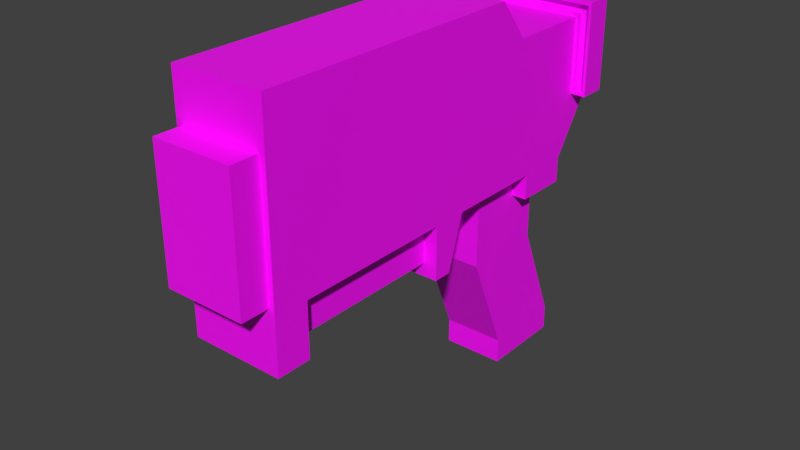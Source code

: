 # Source: spacegladgun.blend  (saved by Blender 2.80.75; exported with 4.5.12 LTS)
import bpy
from mathutils import Matrix  # noqa: F401  (used for matrix-valued properties, if any)

bpy.ops.wm.read_factory_settings(use_empty=True)
scene = bpy.context.scene
scene.name = 'Scene'

# ---- collections
col_collection_1 = bpy.data.collections.new('Collection 1'); scene.collection.children.link(col_collection_1)

# ---- images (referenced by path relative to the original .blend; pixels are not part of the script)
import os
ASSET_DIR = os.environ.get("B2B_ASSET_DIR", "")  # directory of the original .blend (textures are referenced by path, not embedded)
HERE = os.path.dirname(os.path.abspath(__file__))  # packed textures are extracted next to this script under _unpacked/

def load_image(name, relpath, width, height, colorspace="sRGB"):
    """Load a texture the original file referenced (path relative to the .blend, or extracted next to this script)."""
    p = next((c for c in (os.path.join(HERE, relpath), os.path.join(ASSET_DIR, relpath)) if relpath and os.path.exists(c)), "")
    if p:
        img = bpy.data.images.load(p, check_existing=True)
        img.name = name
    else:  # same state as the original file: an image datablock whose file is absent (Cycles renders it pink)
        img = bpy.data.images.new(name, width, height)
        img.source = "FILE"
        img.filepath = "//" + (relpath or name)
    img.colorspace_settings.name = colorspace
    return img
img_plasmapistoltexture = load_image('PlasmaPistolTexture', 'spacegladguntex.png', 1024, 1024, 'sRGB')

# ---- materials (node trees are filled in below, after node groups)
mat_plasmapistolmaterial = bpy.data.materials.new('PlasmaPistolMaterial')
mat_plasmapistolmaterial.alpha_threshold = 0.0
mat_plasmapistolmaterial.use_transparent_shadow = False
mat_plasmapistolmaterial.roughness = 0.5
mat_plasmapistolmaterial.line_color = (0.0, 0.0, 0.0, 1.0)

# ---- material node trees
mat_plasmapistolmaterial.use_nodes = True; mat_plasmapistolmaterial.node_tree.nodes.clear()
_N = mat_plasmapistolmaterial.node_tree.nodes; _L = mat_plasmapistolmaterial.node_tree.links
n0 = _N.new('ShaderNodeOutputMaterial'); n0.name = 'Material Output'; n0.location = (300, 300)
n1 = _N.new('ShaderNodeBsdfPrincipled'); n1.name = 'Principled BSDF'; n1.location = (10, 300)
n1.distribution = 'GGX'
n1.subsurface_method = 'BURLEY'
n1.inputs[3].default_value = 1.45
n1.inputs[27].default_value = (0.0, 0.0, 0.0, 1.0)
n1.inputs[28].default_value = 1.0
n2 = _N.new('ShaderNodeTexImage'); n2.name = 'Image Texture'; n2.location = (-280, 280)
n2.image = img_plasmapistoltexture
_L.new(n1.outputs[0], n0.inputs[0])
_L.new(n2.outputs[0], n1.inputs[0])
n0.is_active_output = True

# ---- world
world_world = bpy.data.worlds.new('World'); scene.world = world_world
world_world.color = (0.05088, 0.05088, 0.05088)
world_world.use_sun_shadow = False
world_world.sun_shadow_jitter_overblur = 0.0
world_world.cycles.sampling_method = 'MANUAL'

# ---- meshes
me_plasmapistolmesh = bpy.data.meshes.new('PlasmaPistolMesh')
me_plasmapistolmesh.from_pydata([(0.5058, 1.486, -3.391), (0.5058, 1.486, -2.98), (0.5058, 0.7938, -1.299), (0.5058, -0.5982, 1.657e-06), (0.746, 0.2937, -0.4046), (0.746, 1.173, -0.4046), (0.746, 0.2937, 1.657e-06), (0.746, -1.918, 1.657e-06), (0.746, -1.616, -0.8701), (0.746, -4.494, 1.657e-06), (0.746, -4.494, -0.8701), (0.746, -5.053, -0.8701), (0.5224, -4.494, 1.669e-06), (0.5224, -1.918, 1.669e-06), (0.746, -5.053, 2.879), (0.6482, -5.498, 0.1003), (0.5058, 0.2937, -0.4046), (0.746, 1.173, 1.657e-06), (0.746, -0.499, 2.879), (0.5224, -4.494, -0.655), (0.746, -1.918, -0.8701), (0.5224, -1.918, -0.655), (0.5058, 0.09443, -3.391), (0.5058, 0.09443, -2.98), (0.5058, 0.2937, 1.657e-06), (0.746, -1.334, 1.657e-06), (0.746, 0.007673, 2.231), (0.5058, -0.5982, -1.299), (0.5058, 0.7938, -0.4046), (0.746, 1.852, 2.231), (0.746, 1.852, 1.004), (0.746, 1.41, 1.004), (0.746, 1.41, 2.231), (0.996, 1.852, 1.004), (0.996, 1.41, 1.004), (0.996, 1.41, 2.481), (0.996, 1.852, 2.481), (0.796, 1.41, 2.281), (0.796, 1.41, 1.054), (0.946, 1.41, 2.431), (0.946, 1.41, 1.054), (0.796, 1.505, 2.281), (0.796, 1.505, 1.054), (0.946, 1.505, 2.431), (0.946, 1.505, 1.054), (0.6482, -5.053, 0.1003), (0.6482, -5.053, 2.124), (0.6482, -5.498, 2.124), (0.2498, -0.9225, -0.767), (0.2498, -0.9225, 0.2649), (0.2498, -0.467, -0.5214), (0.2498, -0.467, 0.2649), (-0.5058, 1.486, -3.391), (-0.5058, 0.09443, -3.391), (-0.5058, 1.486, -2.98), (-0.5058, 0.09443, -2.98), (-0.5058, 0.7938, -1.299), (-0.746, 0.2937, -0.4046), (-0.746, 1.173, -0.4046), (-0.746, 0.2937, 1.657e-06), (-0.746, -1.918, 1.657e-06), (-0.746, -1.616, -0.8701), (-0.746, -5.053, -0.8701), (-0.746, -4.494, -0.8701), (-0.5224, -4.494, 1.669e-06), (-0.5224, -1.918, 1.669e-06), (-0.746, 1.41, 1.004), (-0.746, -4.494, 1.669e-06), (-0.746, -1.334, 1.657e-06), (-0.6482, -5.498, 0.1003), (-0.5058, 0.2937, -0.4046), (-0.746, 1.173, 1.657e-06), (-0.746, 1.41, 2.231), (-0.746, -5.053, 2.879), (-0.746, -0.499, 2.879), (-0.746, 0.007673, 2.231), (-0.5224, -4.494, -0.655), (-0.746, -1.918, -0.8701), (-0.5224, -1.918, -0.655), (-0.5058, -0.5982, -1.299), (-0.5058, 0.2937, 1.657e-06), (-0.5058, -0.5982, 1.657e-06), (-0.5058, 0.7938, -0.4046), (-0.746, 1.852, 1.004), (-0.746, 1.852, 2.231), (-0.996, 1.852, 1.004), (-0.996, 1.41, 1.004), (-0.996, 1.41, 2.481), (-0.996, 1.852, 2.481), (-0.796, 1.41, 2.281), (-0.796, 1.41, 1.054), (-0.946, 1.41, 2.431), (-0.946, 1.41, 1.054), (-0.796, 1.505, 2.281), (-0.796, 1.505, 1.054), (-0.946, 1.505, 2.431), (-0.946, 1.505, 1.054), (-0.6482, -5.053, 0.1003), (-0.6482, -5.053, 2.124), (-0.6482, -5.498, 2.124), (-0.2498, -0.9225, -0.767), (-0.2498, -0.9225, 0.2649), (-0.2498, -0.467, -0.5214), (-0.2498, -0.467, 0.2649)], [], [(0, 53, 52), (82, 2, 56), (23, 2, 27), (28, 4, 16), (17, 4, 5), (7, 8, 25), (9, 19, 12), (9, 11, 10), (19, 13, 12), (12, 7, 9), (7, 21, 20), (14, 45, 11), (25, 26, 7), (26, 31, 32), (9, 14, 11), (25, 6, 26), (7, 14, 9), (83, 17, 71), (35, 88, 87), (98, 14, 73), (62, 10, 11), (73, 18, 74), (63, 19, 10), (61, 25, 8), (6, 16, 4), (78, 20, 21), (78, 19, 76), (77, 8, 20), (58, 17, 5), (37, 72, 32), (6, 3, 24), (54, 0, 52), (22, 55, 53), (79, 23, 27), (17, 31, 6), (82, 5, 28), (16, 3, 27), (1, 22, 0), (3, 68, 81), (56, 1, 54), (2, 16, 27), (36, 84, 88), (39, 44, 40), (29, 33, 30), (95, 39, 91), (33, 35, 34), (26, 72, 75), (95, 41, 43), (30, 34, 31), (34, 39, 40), (40, 42, 38), (32, 38, 37), (34, 38, 31), (41, 44, 43), (93, 37, 41), (38, 41, 37), (91, 35, 87), (99, 46, 98), (97, 11, 45), (83, 29, 30), (99, 15, 47), (69, 45, 15), (46, 15, 45), (82, 28, 2), (50, 49, 48), (0, 22, 53), (48, 101, 100), (102, 51, 50), (55, 56, 54), (82, 57, 58), (57, 71, 58), (75, 73, 74), (61, 60, 68), (67, 76, 63), (65, 76, 64), (60, 64, 67), (78, 60, 77), (97, 73, 62), (68, 60, 75), (75, 66, 59), (60, 73, 75), (70, 59, 57), (59, 81, 68), (81, 27, 3), (66, 71, 59), (81, 70, 79), (53, 54, 52), (70, 56, 79), (96, 91, 92), (85, 84, 83), (74, 26, 75), (87, 85, 86), (86, 83, 66), (92, 87, 86), (94, 92, 90), (72, 90, 66), (90, 86, 66), (93, 96, 94), (93, 90, 89), (69, 98, 97), (23, 1, 2), (102, 101, 103), (17, 6, 4), (26, 18, 14), (28, 5, 4), (100, 50, 48), (7, 20, 8), (9, 10, 19), (19, 21, 13), (12, 13, 7), (7, 13, 21), (14, 46, 45), (26, 6, 31), (7, 26, 14), (83, 30, 17), (35, 36, 88), (98, 46, 14), (62, 63, 10), (73, 14, 18), (63, 76, 19), (61, 68, 25), (6, 24, 16), (78, 77, 20), (78, 21, 19), (77, 61, 8), (58, 71, 17), (37, 89, 72), (6, 25, 3), (54, 1, 0), (22, 23, 55), (79, 55, 23), (17, 30, 31), (82, 58, 5), (16, 24, 3), (1, 23, 22), (3, 25, 68), (56, 2, 1), (2, 28, 16), (36, 29, 84), (39, 43, 44), (29, 36, 33), (95, 43, 39), (33, 36, 35), (26, 32, 72), (95, 93, 41), (30, 33, 34), (34, 35, 39), (40, 44, 42), (32, 31, 38), (34, 40, 38), (41, 42, 44), (93, 89, 37), (38, 42, 41), (91, 39, 35), (99, 47, 46), (97, 62, 11), (83, 84, 29), (99, 69, 15), (69, 97, 45), (46, 47, 15), (50, 51, 49), (48, 49, 101), (102, 103, 51), (55, 79, 56), (82, 70, 57), (57, 59, 71), (61, 77, 60), (67, 64, 76), (67, 63, 62), (65, 78, 76), (60, 65, 64), (78, 65, 60), (97, 98, 73), (75, 72, 66), (67, 62, 73), (68, 75, 59), (60, 67, 73), (70, 80, 59), (59, 80, 81), (81, 79, 27), (66, 83, 71), (81, 80, 70), (53, 55, 54), (70, 82, 56), (96, 95, 91), (85, 88, 84), (74, 18, 26), (87, 88, 85), (86, 85, 83), (92, 91, 87), (94, 96, 92), (72, 89, 90), (90, 92, 86), (93, 95, 96), (93, 94, 90), (69, 99, 98), (102, 100, 101), (100, 102, 50)])
_uv = me_plasmapistolmesh.uv_layers.new(name='UVMap')
_uv.uv.foreach_set('vector', [0.5698, 0.8002, 0.5101, 0.9146, 0.4947, 0.8114, 0.8102, 0.7252, 0.7369, 0.8071, 0.739, 0.7214, 0.6175, 0.9005, 0.7369, 0.8071, 0.7569, 0.912, 0.8985, 0.9545, 0.8802, 0.9164, 0.8985, 0.9164, 0.5258, 0.09153, 0.4539, 0.05841, 0.5258, 0.05841, 0.2729, 0.09153, 0.2976, 0.02032, 0.3207, 0.09153, 0.8802, 0.4064, 0.8973, 0.3565, 0.8973, 0.4064, 0.06208, 0.09153, 0.01637, 0.02032, 0.06208, 0.02032, 0.2846, 0.8327, 0.05487, 0.7743, 0.2846, 0.7743, 0.8973, 0.4064, 0.8802, 0.6027, 0.8802, 0.4064, 0.8802, 0.6027, 0.8973, 0.6526, 0.8802, 0.669, 0.8802, 0.01194, 0.8877, 0.2236, 0.8802, 0.2976, 0.3207, 0.09153, 0.4305, 0.2741, 0.2729, 0.09153, 0.4305, 0.2741, 0.5452, 0.1737, 0.5452, 0.2741, 0.06208, 0.09153, 0.01637, 0.3271, 0.01637, 0.02032, 0.3207, 0.09153, 0.4539, 0.09153, 0.4305, 0.2741, 0.2729, 0.09153, 0.01637, 0.3271, 0.06208, 0.09153, 0.6589, 0.2139, 0.8043, 0.332, 0.6589, 0.332, 0.8286, 0.02691, 0.6346, 0.07005, 0.6346, 0.02691, 0.9865, 0.06945, 0.8802, 0.01194, 0.9939, 0.01194, 0.9939, 0.2976, 0.8802, 0.3401, 0.8802, 0.2976, 0.01637, 0.4493, 0.389, 0.3271, 0.389, 0.4493, 0.9939, 0.3401, 0.8973, 0.3565, 0.8802, 0.3401, 0.9939, 0.6919, 0.8802, 0.7616, 0.8802, 0.6919, 0.8802, 0.8856, 0.8985, 0.9164, 0.8802, 0.9164, 0.9769, 0.6526, 0.8802, 0.669, 0.8973, 0.6526, 0.05487, 0.9258, 0.2846, 0.8327, 0.2846, 0.9258, 0.9939, 0.669, 0.8802, 0.6919, 0.8802, 0.669, 0.6589, 0.3714, 0.8043, 0.332, 0.8043, 0.3714, 0.4561, 0.8652, 0.4529, 0.9635, 0.4529, 0.8684, 0.8802, 0.8856, 0.8986, 0.8177, 0.8985, 0.8856, 0.599, 0.7297, 0.5698, 0.8002, 0.5705, 0.7269, 0.5851, 0.9035, 0.6198, 0.9806, 0.588, 0.9818, 0.7557, 0.9848, 0.6175, 0.9005, 0.7569, 0.912, 0.5258, 0.09153, 0.5452, 0.1737, 0.4539, 0.09153, 0.9756, 0.9545, 0.8802, 0.9834, 0.8985, 0.9545, 0.8133, 0.8406, 0.8503, 0.9051, 0.7569, 0.912, 0.6, 0.7983, 0.5851, 0.9035, 0.5698, 0.8002, 0.8986, 0.8177, 0.9939, 0.7616, 0.9756, 0.8177, 0.739, 0.7214, 0.6, 0.7983, 0.599, 0.7297, 0.7369, 0.8071, 0.8133, 0.8406, 0.7569, 0.912, 0.8286, 0.07005, 0.6589, 0.0944, 0.6346, 0.07005, 0.4334, 0.893, 0.3285, 0.9003, 0.3285, 0.893, 0.8043, 0.0944, 0.8286, 0.2139, 0.8043, 0.2139, 0.4718, 0.9763, 0.4779, 0.8557, 0.4779, 0.9763, 0.8286, 0.2139, 0.8717, 0.07005, 0.8717, 0.2139, 0.4563, 0.3271, 0.5711, 0.4493, 0.4563, 0.4493, 0.4718, 0.9763, 0.4622, 0.8652, 0.4718, 0.8557, 0.8286, 0.2383, 0.8717, 0.2139, 0.8717, 0.2383, 0.3247, 0.8892, 0.4334, 0.893, 0.3285, 0.893, 0.3212, 0.9003, 0.3285, 0.9117, 0.3212, 0.9117, 0.4182, 0.9228, 0.3285, 0.919, 0.422, 0.919, 0.3174, 0.8965, 0.3212, 0.9117, 0.3174, 0.9155, 0.422, 0.9117, 0.3285, 0.9003, 0.4334, 0.9003, 0.4622, 0.9667, 0.4561, 0.8652, 0.4622, 0.8652, 0.3285, 0.919, 0.422, 0.9117, 0.422, 0.919, 0.4779, 0.9763, 0.4811, 0.8525, 0.4811, 0.9795, 0.6593, 0.4597, 0.6295, 0.5463, 0.6295, 0.4597, 0.9865, 0.2236, 0.8802, 0.2976, 0.8877, 0.2236, 0.6589, 0.2139, 0.8043, 0.0944, 0.8043, 0.2139, 0.6593, 0.4597, 0.7944, 0.5463, 0.6593, 0.5463, 0.7944, 0.4597, 0.8241, 0.5463, 0.7944, 0.5463, 0.6593, 0.576, 0.7944, 0.5463, 0.7944, 0.576, 0.8102, 0.7252, 0.8102, 0.8028, 0.7369, 0.8071, 0.4186, 0.7799, 0.3587, 0.7452, 0.4373, 0.7452, 0.5698, 0.8002, 0.5851, 0.9035, 0.5101, 0.9146, 0.4373, 0.7452, 0.3587, 0.7071, 0.4373, 0.7071, 0.4186, 0.8179, 0.3587, 0.7799, 0.4186, 0.7799, 0.6207, 0.6342, 0.739, 0.7214, 0.599, 0.7297, 0.9756, 0.9545, 0.9939, 0.9164, 0.9939, 0.9834, 0.4539, 0.718, 0.5258, 0.6849, 0.5258, 0.718, 0.4305, 0.5023, 0.01637, 0.4493, 0.389, 0.4493, 0.2976, 0.7561, 0.2729, 0.6849, 0.3207, 0.6849, 0.9939, 0.4064, 0.9769, 0.3565, 0.9939, 0.3401, 0.05487, 0.9842, 0.2846, 0.9258, 0.2846, 0.9842, 0.9939, 0.6027, 0.9769, 0.4064, 0.9939, 0.4064, 0.9769, 0.6526, 0.9939, 0.6027, 0.9939, 0.669, 0.9865, 0.2236, 0.9939, 0.01194, 0.9939, 0.2976, 0.3207, 0.6849, 0.2729, 0.6849, 0.4305, 0.5023, 0.4305, 0.5023, 0.5452, 0.6027, 0.4539, 0.6849, 0.2729, 0.6849, 0.01637, 0.4493, 0.4305, 0.5023, 0.9756, 0.9164, 0.9939, 0.8856, 0.9939, 0.9164, 0.9939, 0.8856, 0.9756, 0.8177, 0.9939, 0.7616, 0.8537, 0.9822, 0.7569, 0.912, 0.8503, 0.9051, 0.5452, 0.6027, 0.5258, 0.6849, 0.4539, 0.6849, 0.8537, 0.6267, 0.8133, 0.6883, 0.7572, 0.6117, 0.5902, 0.6278, 0.599, 0.7297, 0.5705, 0.7269, 0.8133, 0.6883, 0.739, 0.7214, 0.7572, 0.6117, 0.3331, 0.9683, 0.438, 0.9756, 0.3331, 0.9756, 0.6346, 0.2139, 0.6589, 0.0944, 0.6589, 0.2139, 0.389, 0.4493, 0.4563, 0.3271, 0.4563, 0.4493, 0.5914, 0.07005, 0.6346, 0.2139, 0.5914, 0.2139, 0.5914, 0.2139, 0.6346, 0.2383, 0.5914, 0.2383, 0.3331, 0.9756, 0.4418, 0.9794, 0.3292, 0.9794, 0.3331, 0.9569, 0.3258, 0.9683, 0.3258, 0.9569, 0.4227, 0.9458, 0.3331, 0.9496, 0.3292, 0.9458, 0.3258, 0.9569, 0.3219, 0.9721, 0.3219, 0.9531, 0.4265, 0.9569, 0.3331, 0.9683, 0.3331, 0.9569, 0.4265, 0.9569, 0.3331, 0.9496, 0.4265, 0.9496, 0.7944, 0.4597, 0.6593, 0.43, 0.7944, 0.43, 0.6175, 0.9005, 0.6, 0.7983, 0.7369, 0.8071, 0.4186, 0.8179, 0.3587, 0.8526, 0.3587, 0.8179, 0.5258, 0.09153, 0.4539, 0.09153, 0.4539, 0.05841, 0.4305, 0.2741, 0.389, 0.3271, 0.01637, 0.3271, 0.8985, 0.9545, 0.8802, 0.9834, 0.8802, 0.9164, 0.4708, 0.7632, 0.4186, 0.7799, 0.4373, 0.7452, 0.2729, 0.09153, 0.2729, 0.02032, 0.2976, 0.02032, 0.8802, 0.4064, 0.8802, 0.3401, 0.8973, 0.3565, 0.2846, 0.8327, 0.05487, 0.8327, 0.05487, 0.7743, 0.8973, 0.4064, 0.8973, 0.6027, 0.8802, 0.6027, 0.8802, 0.6027, 0.8973, 0.6027, 0.8973, 0.6526, 0.8802, 0.01194, 0.8877, 0.06945, 0.8877, 0.2236, 0.4305, 0.2741, 0.4539, 0.09153, 0.5452, 0.1737, 0.2729, 0.09153, 0.4305, 0.2741, 0.01637, 0.3271, 0.6589, 0.2139, 0.8043, 0.2139, 0.8043, 0.332, 0.8286, 0.02691, 0.8286, 0.07005, 0.6346, 0.07005, 0.9865, 0.06945, 0.8877, 0.06945, 0.8802, 0.01194, 0.9939, 0.2976, 0.9939, 0.3401, 0.8802, 0.3401, 0.01637, 0.4493, 0.01637, 0.3271, 0.389, 0.3271, 0.9939, 0.3401, 0.9769, 0.3565, 0.8973, 0.3565, 0.9939, 0.6919, 0.9939, 0.7616, 0.8802, 0.7616, 0.8802, 0.8856, 0.8985, 0.8856, 0.8985, 0.9164, 0.9769, 0.6526, 0.9939, 0.669, 0.8802, 0.669, 0.05487, 0.9258, 0.05487, 0.8327, 0.2846, 0.8327, 0.9939, 0.669, 0.9939, 0.6919, 0.8802, 0.6919, 0.6589, 0.3714, 0.6589, 0.332, 0.8043, 0.332, 0.4561, 0.8652, 0.4561, 0.9667, 0.4529, 0.9635, 0.8802, 0.8856, 0.8802, 0.7616, 0.8986, 0.8177, 0.599, 0.7297, 0.6, 0.7983, 0.5698, 0.8002, 0.5851, 0.9035, 0.6175, 0.9005, 0.6198, 0.9806, 0.7557, 0.9848, 0.6198, 0.9806, 0.6175, 0.9005, 0.5258, 0.09153, 0.5815, 0.1737, 0.5452, 0.1737, 0.9756, 0.9545, 0.9939, 0.9834, 0.8802, 0.9834, 0.8133, 0.8406, 0.8438, 0.8377, 0.8503, 0.9051, 0.6, 0.7983, 0.6175, 0.9005, 0.5851, 0.9035, 0.8986, 0.8177, 0.8802, 0.7616, 0.9939, 0.7616, 0.739, 0.7214, 0.7369, 0.8071, 0.6, 0.7983, 0.7369, 0.8071, 0.8102, 0.8028, 0.8133, 0.8406, 0.8286, 0.07005, 0.8043, 0.0944, 0.6589, 0.0944, 0.4334, 0.893, 0.4334, 0.9003, 0.3285, 0.9003, 0.8043, 0.0944, 0.8286, 0.07005, 0.8286, 0.2139, 0.4718, 0.9763, 0.4718, 0.8557, 0.4779, 0.8557, 0.8286, 0.2139, 0.8286, 0.07005, 0.8717, 0.07005, 0.4563, 0.3271, 0.5711, 0.3271, 0.5711, 0.4493, 0.4718, 0.9763, 0.4622, 0.9667, 0.4622, 0.8652, 0.8286, 0.2383, 0.8286, 0.2139, 0.8717, 0.2139, 0.3247, 0.8892, 0.4372, 0.8892, 0.4334, 0.893, 0.3212, 0.9003, 0.3285, 0.9003, 0.3285, 0.9117, 0.4182, 0.9228, 0.3247, 0.9228, 0.3285, 0.919, 0.3174, 0.8965, 0.3212, 0.9003, 0.3212, 0.9117, 0.422, 0.9117, 0.3285, 0.9117, 0.3285, 0.9003, 0.4622, 0.9667, 0.4561, 0.9667, 0.4561, 0.8652, 0.3285, 0.919, 0.3285, 0.9117, 0.422, 0.9117, 0.4779, 0.9763, 0.4779, 0.8557, 0.4811, 0.8525, 0.6593, 0.4597, 0.6593, 0.5463, 0.6295, 0.5463, 0.9865, 0.2236, 0.9939, 0.2976, 0.8802, 0.2976, 0.6589, 0.2139, 0.6589, 0.0944, 0.8043, 0.0944, 0.6593, 0.4597, 0.7944, 0.4597, 0.7944, 0.5463, 0.7944, 0.4597, 0.8241, 0.4597, 0.8241, 0.5463, 0.6593, 0.576, 0.6593, 0.5463, 0.7944, 0.5463, 0.4186, 0.7799, 0.3587, 0.7799, 0.3587, 0.7452, 0.4373, 0.7452, 0.3587, 0.7452, 0.3587, 0.7071, 0.4186, 0.8179, 0.3587, 0.8179, 0.3587, 0.7799, 0.6207, 0.6342, 0.7572, 0.6117, 0.739, 0.7214, 0.9756, 0.9545, 0.9756, 0.9164, 0.9939, 0.9164, 0.4539, 0.718, 0.4539, 0.6849, 0.5258, 0.6849, 0.2976, 0.7561, 0.2729, 0.7561, 0.2729, 0.6849, 0.9939, 0.4064, 0.9769, 0.4064, 0.9769, 0.3565, 0.06208, 0.6849, 0.06208, 0.7561, 0.01637, 0.7561, 0.05487, 0.9842, 0.05487, 0.9258, 0.2846, 0.9258, 0.9939, 0.6027, 0.9769, 0.6027, 0.9769, 0.4064, 0.9769, 0.6526, 0.9769, 0.6027, 0.9939, 0.6027, 0.9865, 0.2236, 0.9865, 0.06945, 0.9939, 0.01194, 0.4305, 0.5023, 0.5452, 0.5023, 0.5452, 0.6027, 0.06208, 0.6849, 0.01637, 0.7561, 0.01637, 0.4493, 0.3207, 0.6849, 0.4305, 0.5023, 0.4539, 0.6849, 0.2729, 0.6849, 0.06208, 0.6849, 0.01637, 0.4493, 0.9756, 0.9164, 0.9756, 0.8856, 0.9939, 0.8856, 0.9939, 0.8856, 0.9756, 0.8856, 0.9756, 0.8177, 0.8537, 0.9822, 0.7557, 0.9848, 0.7569, 0.912, 0.5452, 0.6027, 0.5815, 0.6027, 0.5258, 0.6849, 0.8537, 0.6267, 0.8434, 0.6929, 0.8133, 0.6883, 0.5902, 0.6278, 0.6207, 0.6342, 0.599, 0.7297, 0.8133, 0.6883, 0.8102, 0.7252, 0.739, 0.7214, 0.3331, 0.9683, 0.438, 0.9683, 0.438, 0.9756, 0.6346, 0.2139, 0.6346, 0.07005, 0.6589, 0.0944, 0.389, 0.4493, 0.389, 0.3271, 0.4563, 0.3271, 0.5914, 0.07005, 0.6346, 0.07005, 0.6346, 0.2139, 0.5914, 0.2139, 0.6346, 0.2139, 0.6346, 0.2383, 0.3331, 0.9756, 0.438, 0.9756, 0.4418, 0.9794, 0.3331, 0.9569, 0.3331, 0.9683, 0.3258, 0.9683, 0.4227, 0.9458, 0.4265, 0.9496, 0.3331, 0.9496, 0.3258, 0.9569, 0.3258, 0.9683, 0.3219, 0.9721, 0.4265, 0.9569, 0.438, 0.9683, 0.3331, 0.9683, 0.4265, 0.9569, 0.3331, 0.9569, 0.3331, 0.9496, 0.7944, 0.4597, 0.6593, 0.4597, 0.6593, 0.43, 0.4186, 0.8179, 0.4373, 0.8526, 0.3587, 0.8526, 0.4708, 0.7632, 0.4521, 0.7979, 0.4186, 0.7799])
_ca = me_plasmapistolmesh.color_attributes.new('Col', 'BYTE_COLOR', 'CORNER')
_ca.data.foreach_set('color', [1.0, 1.0, 1.0, 1.0, 1.0, 1.0, 1.0, 1.0, 1.0, 1.0, 1.0, 1.0, 1.0, 1.0, 1.0, 1.0, 1.0, 1.0, 1.0, 1.0, 1.0, 1.0, 1.0, 1.0, 1.0, 1.0, 1.0, 1.0, 1.0, 1.0, 1.0, 1.0, 1.0, 1.0, 1.0, 1.0, 1.0, 1.0, 1.0, 1.0, 1.0, 1.0, 1.0, 1.0, 1.0, 1.0, 1.0, 1.0, 1.0, 1.0, 1.0, 1.0, 1.0, 1.0, 1.0, 1.0, 1.0, 1.0, 1.0, 1.0, 1.0, 1.0, 1.0, 1.0, 1.0, 1.0, 1.0, 1.0, 1.0, 1.0, 1.0, 1.0, 1.0, 1.0, 1.0, 1.0, 1.0, 1.0, 1.0, 1.0, 1.0, 1.0, 1.0, 1.0, 1.0, 1.0, 1.0, 1.0, 1.0, 1.0, 1.0, 1.0, 1.0, 1.0, 1.0, 1.0, 1.0, 1.0, 1.0, 1.0, 1.0, 1.0, 1.0, 1.0, 1.0, 1.0, 1.0, 1.0, 1.0, 1.0, 1.0, 1.0, 1.0, 1.0, 1.0, 1.0, 1.0, 1.0, 1.0, 1.0, 1.0, 1.0, 1.0, 1.0, 1.0, 1.0, 1.0, 1.0, 1.0, 1.0, 1.0, 1.0, 1.0, 1.0, 1.0, 1.0, 1.0, 1.0, 1.0, 1.0, 1.0, 1.0, 1.0, 1.0, 1.0, 1.0, 1.0, 1.0, 1.0, 1.0, 1.0, 1.0, 1.0, 1.0, 1.0, 1.0, 1.0, 1.0, 1.0, 1.0, 1.0, 1.0, 1.0, 1.0, 1.0, 1.0, 1.0, 1.0, 1.0, 1.0, 1.0, 1.0, 1.0, 1.0, 1.0, 1.0, 1.0, 1.0, 1.0, 1.0, 1.0, 1.0, 1.0, 1.0, 1.0, 1.0, 1.0, 1.0, 1.0, 1.0, 1.0, 1.0, 1.0, 1.0, 1.0, 1.0, 1.0, 1.0, 1.0, 1.0, 1.0, 1.0, 1.0, 1.0, 1.0, 1.0, 1.0, 1.0, 1.0, 1.0, 1.0, 1.0, 1.0, 1.0, 1.0, 1.0, 1.0, 1.0, 1.0, 1.0, 1.0, 1.0, 1.0, 1.0, 1.0, 1.0, 1.0, 1.0, 1.0, 1.0, 1.0, 1.0, 1.0, 1.0, 1.0, 1.0, 1.0, 1.0, 1.0, 1.0, 1.0, 1.0, 1.0, 1.0, 1.0, 1.0, 1.0, 1.0, 1.0, 1.0, 1.0, 1.0, 1.0, 1.0, 1.0, 1.0, 1.0, 1.0, 1.0, 1.0, 1.0, 1.0, 1.0, 1.0, 1.0, 1.0, 1.0, 1.0, 1.0, 1.0, 1.0, 1.0, 1.0, 1.0, 1.0, 1.0, 1.0, 1.0, 1.0, 1.0, 1.0, 1.0, 1.0, 1.0, 1.0, 1.0, 1.0, 1.0, 1.0, 1.0, 1.0, 1.0, 1.0, 1.0, 1.0, 1.0, 1.0, 1.0, 1.0, 1.0, 1.0, 1.0, 1.0, 1.0, 1.0, 1.0, 1.0, 1.0, 1.0, 1.0, 1.0, 1.0, 1.0, 1.0, 1.0, 1.0, 1.0, 1.0, 1.0, 1.0, 1.0, 1.0, 1.0, 1.0, 1.0, 1.0, 1.0, 1.0, 1.0, 1.0, 1.0, 1.0, 1.0, 1.0, 1.0, 1.0, 1.0, 1.0, 1.0, 1.0, 1.0, 1.0, 1.0, 1.0, 1.0, 1.0, 1.0, 1.0, 1.0, 1.0, 1.0, 1.0, 1.0, 1.0, 1.0, 1.0, 1.0, 1.0, 1.0, 1.0, 1.0, 1.0, 1.0, 1.0, 1.0, 1.0, 1.0, 1.0, 1.0, 1.0, 1.0, 1.0, 1.0, 1.0, 1.0, 1.0, 1.0, 1.0, 1.0, 1.0, 1.0, 1.0, 1.0, 1.0, 1.0, 1.0, 1.0, 1.0, 1.0, 1.0, 1.0, 1.0, 1.0, 1.0, 1.0, 1.0, 1.0, 1.0, 1.0, 1.0, 1.0, 1.0, 1.0, 1.0, 1.0, 1.0, 1.0, 1.0, 1.0, 1.0, 1.0, 1.0, 1.0, 1.0, 1.0, 1.0, 1.0, 1.0, 1.0, 1.0, 1.0, 1.0, 1.0, 1.0, 1.0, 1.0, 1.0, 1.0, 1.0, 1.0, 1.0, 1.0, 1.0, 1.0, 1.0, 1.0, 1.0, 1.0, 1.0, 1.0, 1.0, 1.0, 1.0, 1.0, 1.0, 1.0, 1.0, 1.0, 1.0, 1.0, 1.0, 1.0, 1.0, 1.0, 1.0, 1.0, 1.0, 1.0, 1.0, 1.0, 1.0, 1.0, 1.0, 1.0, 1.0, 1.0, 1.0, 1.0, 1.0, 1.0, 1.0, 1.0, 1.0, 1.0, 1.0, 1.0, 1.0, 1.0, 1.0, 1.0, 1.0, 1.0, 1.0, 1.0, 1.0, 1.0, 1.0, 1.0, 1.0, 1.0, 1.0, 1.0, 1.0, 1.0, 1.0, 1.0, 1.0, 1.0, 1.0, 1.0, 1.0, 1.0, 1.0, 1.0, 1.0, 1.0, 1.0, 1.0, 1.0, 1.0, 1.0, 1.0, 1.0, 1.0, 1.0, 1.0, 1.0, 1.0, 1.0, 1.0, 1.0, 1.0, 1.0, 1.0, 1.0, 1.0, 1.0, 1.0, 1.0, 1.0, 1.0, 1.0, 1.0, 1.0, 1.0, 1.0, 1.0, 1.0, 1.0, 1.0, 1.0, 1.0, 1.0, 1.0, 1.0, 1.0, 1.0, 1.0, 1.0, 1.0, 1.0, 1.0, 1.0, 1.0, 1.0, 1.0, 1.0, 1.0, 1.0, 1.0, 1.0, 1.0, 1.0, 1.0, 1.0, 1.0, 1.0, 1.0, 1.0, 1.0, 1.0, 1.0, 1.0, 1.0, 1.0, 1.0, 1.0, 1.0, 1.0, 1.0, 1.0, 1.0, 1.0, 1.0, 1.0, 1.0, 1.0, 1.0, 1.0, 1.0, 1.0, 1.0, 1.0, 1.0, 1.0, 1.0, 1.0, 1.0, 1.0, 1.0, 1.0, 1.0, 1.0, 1.0, 1.0, 1.0, 1.0, 1.0, 1.0, 1.0, 1.0, 1.0, 1.0, 1.0, 1.0, 1.0, 1.0, 1.0, 1.0, 1.0, 1.0, 1.0, 1.0, 1.0, 1.0, 1.0, 1.0, 1.0, 1.0, 1.0, 1.0, 1.0, 1.0, 1.0, 1.0, 1.0, 1.0, 1.0, 1.0, 1.0, 1.0, 1.0, 1.0, 1.0, 1.0, 1.0, 1.0, 1.0, 1.0, 1.0, 1.0, 1.0, 1.0, 1.0, 1.0, 1.0, 1.0, 1.0, 1.0, 1.0, 1.0, 1.0, 1.0, 1.0, 1.0, 1.0, 1.0, 1.0, 1.0, 1.0, 1.0, 1.0, 1.0, 1.0, 1.0, 1.0, 1.0, 1.0, 1.0, 1.0, 1.0, 1.0, 1.0, 1.0, 1.0, 1.0, 1.0, 1.0, 1.0, 1.0, 1.0, 1.0, 1.0, 1.0, 1.0, 1.0, 1.0, 1.0, 1.0, 1.0, 1.0, 1.0, 1.0, 1.0, 1.0, 1.0, 1.0, 1.0, 1.0, 1.0, 1.0, 1.0, 1.0, 1.0, 1.0, 1.0, 1.0, 1.0, 1.0, 1.0, 1.0, 1.0, 1.0, 1.0, 1.0, 1.0, 1.0, 1.0, 1.0, 1.0, 1.0, 1.0, 1.0, 1.0, 1.0, 1.0, 1.0, 1.0, 1.0, 1.0, 1.0, 1.0, 1.0, 1.0, 1.0, 1.0, 1.0, 1.0, 1.0, 1.0, 1.0, 1.0, 1.0, 1.0, 1.0, 1.0, 1.0, 1.0, 1.0, 1.0, 1.0, 1.0, 1.0, 1.0, 1.0, 1.0, 1.0, 1.0, 1.0, 1.0, 1.0, 1.0, 1.0, 1.0, 1.0, 1.0, 1.0, 1.0, 1.0, 1.0, 1.0, 1.0, 1.0, 1.0, 1.0, 1.0, 1.0, 1.0, 1.0, 1.0, 1.0, 1.0, 1.0, 1.0, 1.0, 1.0, 1.0, 1.0, 1.0, 1.0, 1.0, 1.0, 1.0, 1.0, 1.0, 1.0, 1.0, 1.0, 1.0, 1.0, 1.0, 1.0, 1.0, 1.0, 1.0, 1.0, 1.0, 1.0, 1.0, 1.0, 1.0, 1.0, 1.0, 1.0, 1.0, 1.0, 1.0, 1.0, 1.0, 1.0, 1.0, 1.0, 1.0, 1.0, 1.0, 1.0, 1.0, 1.0, 1.0, 1.0, 1.0, 1.0, 1.0, 1.0, 1.0, 1.0, 1.0, 1.0, 1.0, 1.0, 1.0, 1.0, 1.0, 1.0, 1.0, 1.0, 1.0, 1.0, 1.0, 1.0, 1.0, 1.0, 1.0, 1.0, 1.0, 1.0, 1.0, 1.0, 1.0, 1.0, 1.0, 1.0, 1.0, 1.0, 1.0, 1.0, 1.0, 1.0, 1.0, 1.0, 1.0, 1.0, 1.0, 1.0, 1.0, 1.0, 1.0, 1.0, 1.0, 1.0, 1.0, 1.0, 1.0, 1.0, 1.0, 1.0, 1.0, 1.0, 1.0, 1.0, 1.0, 1.0, 1.0, 1.0, 1.0, 1.0, 1.0, 1.0, 1.0, 1.0, 1.0, 1.0, 1.0, 1.0, 1.0, 1.0, 1.0, 1.0, 1.0, 1.0, 1.0, 1.0, 1.0, 1.0, 1.0, 1.0, 1.0, 1.0, 1.0, 1.0, 1.0, 1.0, 1.0, 1.0, 1.0, 1.0, 1.0, 1.0, 1.0, 1.0, 1.0, 1.0, 1.0, 1.0, 1.0, 1.0, 1.0, 1.0, 1.0, 1.0, 1.0, 1.0, 1.0, 1.0, 1.0, 1.0, 1.0, 1.0, 1.0, 1.0, 1.0, 1.0, 1.0, 1.0, 1.0, 1.0, 1.0, 1.0, 1.0, 1.0, 1.0, 1.0, 1.0, 1.0, 1.0, 1.0, 1.0, 1.0, 1.0, 1.0, 1.0, 1.0, 1.0, 1.0, 1.0, 1.0, 1.0, 1.0, 1.0, 1.0, 1.0, 1.0, 1.0, 1.0, 1.0, 1.0, 1.0, 1.0, 1.0, 1.0, 1.0, 1.0, 1.0, 1.0, 1.0, 1.0, 1.0, 1.0, 1.0, 1.0, 1.0, 1.0, 1.0, 1.0, 1.0, 1.0, 1.0, 1.0, 1.0, 1.0, 1.0, 1.0, 1.0, 1.0, 1.0, 1.0, 1.0, 1.0, 1.0, 1.0, 1.0, 1.0, 1.0, 1.0, 1.0, 1.0, 1.0, 1.0, 1.0, 1.0, 1.0, 1.0, 1.0, 1.0, 1.0, 1.0, 1.0, 1.0, 1.0, 1.0, 1.0, 1.0, 1.0, 1.0, 1.0, 1.0, 1.0, 1.0, 1.0, 1.0, 1.0, 1.0, 1.0, 1.0, 1.0, 1.0, 1.0, 1.0, 1.0, 1.0, 1.0, 1.0, 1.0, 1.0, 1.0, 1.0, 1.0, 1.0, 1.0, 1.0, 1.0, 1.0, 1.0, 1.0, 1.0, 1.0, 1.0, 1.0, 1.0, 1.0, 1.0, 1.0, 1.0, 1.0, 1.0, 1.0, 1.0, 1.0, 1.0, 1.0, 1.0, 1.0, 1.0, 1.0, 1.0, 1.0, 1.0, 1.0, 1.0, 1.0, 1.0, 1.0, 1.0, 1.0, 1.0, 1.0, 1.0, 1.0, 1.0, 1.0, 1.0, 1.0, 1.0, 1.0, 1.0, 1.0, 1.0, 1.0, 1.0, 1.0, 1.0, 1.0, 1.0, 1.0, 1.0, 1.0, 1.0, 1.0, 1.0, 1.0, 1.0, 1.0, 1.0, 1.0, 1.0, 1.0, 1.0, 1.0, 1.0, 1.0, 1.0, 1.0, 1.0, 1.0, 1.0, 1.0, 1.0, 1.0, 1.0, 1.0, 1.0, 1.0, 1.0, 1.0, 1.0, 1.0, 1.0, 1.0, 1.0, 1.0, 1.0, 1.0, 1.0, 1.0, 1.0, 1.0, 1.0, 1.0, 1.0, 1.0, 1.0, 1.0, 1.0, 1.0, 1.0, 1.0, 1.0, 1.0, 1.0, 1.0, 1.0, 1.0, 1.0, 1.0, 1.0, 1.0, 1.0, 1.0, 1.0, 1.0, 1.0, 1.0, 1.0, 1.0, 1.0, 1.0, 1.0, 1.0, 1.0, 1.0, 1.0, 1.0, 1.0, 1.0, 1.0, 1.0, 1.0, 1.0, 1.0, 1.0, 1.0, 1.0, 1.0, 1.0, 1.0, 1.0, 1.0, 1.0, 1.0, 1.0, 1.0, 1.0, 1.0, 1.0, 1.0, 1.0, 1.0, 1.0, 1.0, 1.0, 1.0, 1.0, 1.0, 1.0, 1.0, 1.0, 1.0, 1.0, 1.0, 1.0, 1.0, 1.0, 1.0, 1.0, 1.0, 1.0, 1.0, 1.0, 1.0, 1.0, 1.0, 1.0, 1.0, 1.0, 1.0, 1.0, 1.0, 1.0, 1.0, 1.0, 1.0, 1.0, 1.0, 1.0, 1.0, 1.0, 1.0, 1.0, 1.0, 1.0, 1.0, 1.0, 1.0, 1.0, 1.0, 1.0, 1.0, 1.0, 1.0, 1.0, 1.0, 1.0, 1.0, 1.0, 1.0, 1.0, 1.0, 1.0, 1.0, 1.0, 1.0, 1.0, 1.0, 1.0, 1.0, 1.0, 1.0, 1.0, 1.0, 1.0, 1.0, 1.0, 1.0, 1.0, 1.0, 1.0, 1.0, 1.0, 1.0, 1.0, 1.0, 1.0, 1.0, 1.0, 1.0, 1.0, 1.0, 1.0, 1.0, 1.0, 1.0, 1.0, 1.0, 1.0, 1.0, 1.0, 1.0, 1.0, 1.0, 1.0, 1.0, 1.0, 1.0, 1.0, 1.0, 1.0, 1.0, 1.0, 1.0, 1.0, 1.0, 1.0, 1.0, 1.0, 1.0, 1.0, 1.0, 1.0, 1.0, 1.0, 1.0, 1.0, 1.0, 1.0, 1.0, 1.0, 1.0, 1.0, 1.0, 1.0, 1.0, 1.0, 1.0, 1.0, 1.0, 1.0, 1.0, 1.0, 1.0, 1.0, 1.0, 1.0, 1.0, 1.0, 1.0, 1.0, 1.0, 1.0, 1.0, 1.0, 1.0, 1.0, 1.0, 1.0, 1.0, 1.0, 1.0, 1.0, 1.0, 1.0, 1.0, 1.0, 1.0, 1.0, 1.0, 1.0, 1.0, 1.0, 1.0, 1.0, 1.0, 1.0, 1.0, 1.0, 1.0, 1.0, 1.0, 1.0, 1.0, 1.0, 1.0, 1.0, 1.0, 1.0, 1.0, 1.0, 1.0, 1.0, 1.0, 1.0, 1.0, 1.0, 1.0, 1.0, 1.0, 1.0, 1.0, 1.0, 1.0, 1.0, 1.0, 1.0, 1.0, 1.0, 1.0, 1.0, 1.0, 1.0, 1.0, 1.0, 1.0, 1.0, 1.0, 1.0, 1.0, 1.0, 1.0, 1.0, 1.0, 1.0, 1.0, 1.0, 1.0, 1.0, 1.0, 1.0, 1.0, 1.0, 1.0, 1.0, 1.0, 1.0, 1.0, 1.0, 1.0, 1.0, 1.0, 1.0, 1.0, 1.0, 1.0, 1.0, 1.0, 1.0, 1.0, 1.0, 1.0, 1.0, 1.0, 1.0, 1.0, 1.0, 1.0, 1.0, 1.0, 1.0, 1.0, 1.0, 1.0, 1.0, 1.0, 1.0, 1.0, 1.0, 1.0, 1.0, 1.0, 1.0, 1.0, 1.0, 1.0, 1.0, 1.0, 1.0, 1.0, 1.0, 1.0, 1.0, 1.0, 1.0, 1.0, 1.0, 1.0, 1.0, 1.0, 1.0, 1.0, 1.0, 1.0, 1.0, 1.0, 1.0, 1.0, 1.0, 1.0, 1.0, 1.0, 1.0, 1.0, 1.0, 1.0, 1.0, 1.0, 1.0, 1.0, 1.0, 1.0, 1.0, 1.0, 1.0, 1.0, 1.0, 1.0, 1.0, 1.0, 1.0, 1.0, 1.0, 1.0, 1.0, 1.0, 1.0, 1.0, 1.0, 1.0, 1.0, 1.0, 1.0, 1.0, 1.0, 1.0, 1.0, 1.0, 1.0, 1.0, 1.0, 1.0, 1.0, 1.0, 1.0, 1.0, 1.0, 1.0, 1.0, 1.0, 1.0, 1.0, 1.0, 1.0, 1.0, 1.0, 1.0, 1.0, 1.0, 1.0, 1.0, 1.0, 1.0, 1.0, 1.0, 1.0, 1.0, 1.0, 1.0, 1.0, 1.0, 1.0, 1.0, 1.0, 1.0, 1.0, 1.0, 1.0, 1.0, 1.0, 1.0, 1.0, 1.0, 1.0, 1.0, 1.0, 1.0, 1.0, 1.0, 1.0, 1.0, 1.0, 1.0, 1.0, 1.0, 1.0, 1.0, 1.0, 1.0, 1.0, 1.0, 1.0, 1.0, 1.0, 1.0, 1.0, 1.0, 1.0, 1.0, 1.0, 1.0, 1.0, 1.0, 1.0, 1.0, 1.0, 1.0, 1.0, 1.0, 1.0, 1.0, 1.0, 1.0, 1.0, 1.0, 1.0, 1.0, 1.0, 1.0, 1.0, 1.0, 1.0, 1.0, 1.0, 1.0, 1.0, 1.0, 1.0, 1.0, 1.0, 1.0, 1.0, 1.0, 1.0, 1.0, 1.0, 1.0, 1.0, 1.0, 1.0, 1.0, 1.0, 1.0, 1.0, 1.0, 1.0, 1.0, 1.0, 1.0, 1.0, 1.0, 1.0, 1.0, 1.0, 1.0, 1.0, 1.0, 1.0, 1.0, 1.0, 1.0, 1.0, 1.0, 1.0, 1.0, 1.0, 1.0, 1.0, 1.0, 1.0, 1.0, 1.0, 1.0, 1.0, 1.0, 1.0, 1.0, 1.0, 1.0, 1.0, 1.0, 1.0, 1.0, 1.0, 1.0, 1.0, 1.0, 1.0, 1.0, 1.0, 1.0, 1.0, 1.0, 1.0, 1.0, 1.0, 1.0, 1.0, 1.0, 1.0, 1.0, 1.0, 1.0, 1.0, 1.0, 1.0, 1.0, 1.0, 1.0, 1.0, 1.0, 1.0, 1.0, 1.0, 1.0, 1.0, 1.0, 1.0, 1.0, 1.0, 1.0, 1.0, 1.0, 1.0, 1.0, 1.0, 1.0, 1.0, 1.0, 1.0, 1.0, 1.0, 1.0, 1.0, 1.0, 1.0, 1.0, 1.0, 1.0, 1.0, 1.0, 1.0, 1.0, 1.0, 1.0, 1.0, 1.0, 1.0, 1.0, 1.0, 1.0, 1.0, 1.0, 1.0, 1.0, 1.0, 1.0, 1.0, 1.0, 1.0, 1.0, 1.0, 1.0, 1.0, 1.0, 1.0, 1.0, 1.0, 1.0, 1.0, 1.0, 1.0, 1.0, 1.0, 1.0, 1.0, 1.0, 1.0, 1.0, 1.0, 1.0, 1.0, 1.0, 1.0, 1.0, 1.0, 1.0, 1.0, 1.0, 1.0, 1.0, 1.0, 1.0, 1.0, 1.0, 1.0, 1.0, 1.0, 1.0, 1.0, 1.0, 1.0, 1.0, 1.0, 1.0, 1.0, 1.0, 1.0, 1.0, 1.0, 1.0, 1.0, 1.0, 1.0, 1.0, 1.0, 1.0, 1.0, 1.0, 1.0, 1.0, 1.0, 1.0, 1.0, 1.0, 1.0, 1.0, 1.0, 1.0, 1.0, 1.0, 1.0, 1.0, 1.0, 1.0, 1.0, 1.0, 1.0, 1.0, 1.0, 1.0, 1.0, 1.0, 1.0, 1.0, 1.0, 1.0, 1.0, 1.0, 1.0, 1.0, 1.0, 1.0, 1.0, 1.0, 1.0, 1.0, 1.0, 1.0, 1.0, 1.0, 1.0, 1.0, 1.0, 1.0, 1.0, 1.0, 1.0, 1.0, 1.0, 1.0, 1.0, 1.0, 1.0, 1.0, 1.0, 1.0, 1.0, 1.0, 1.0, 1.0, 1.0, 1.0, 1.0, 1.0, 1.0, 1.0, 1.0, 1.0, 1.0, 1.0, 1.0, 1.0, 1.0, 1.0, 1.0, 1.0, 1.0, 1.0, 1.0, 1.0, 1.0, 1.0, 1.0, 1.0, 1.0, 1.0, 1.0, 1.0, 1.0, 1.0, 1.0, 1.0, 1.0, 1.0, 1.0, 1.0, 1.0, 1.0, 1.0, 1.0, 1.0, 1.0, 1.0, 1.0, 1.0, 1.0, 1.0, 1.0, 1.0, 1.0, 1.0, 1.0, 1.0, 1.0, 1.0, 1.0, 1.0, 1.0, 1.0, 1.0, 1.0, 1.0, 1.0, 1.0, 1.0, 1.0, 1.0, 1.0, 1.0, 1.0, 1.0, 1.0, 1.0, 1.0, 1.0, 1.0, 1.0, 1.0, 1.0, 1.0, 1.0, 1.0, 1.0, 1.0, 1.0, 1.0, 1.0, 1.0, 1.0, 1.0, 1.0, 1.0, 1.0, 1.0, 1.0, 1.0, 1.0, 1.0, 1.0, 1.0, 1.0, 1.0, 1.0, 1.0, 1.0, 1.0, 1.0, 1.0, 1.0, 1.0, 1.0, 1.0, 1.0, 1.0, 1.0, 1.0, 1.0, 1.0, 1.0, 1.0, 1.0, 1.0, 1.0, 1.0, 1.0, 1.0, 1.0, 1.0, 1.0, 1.0, 1.0, 1.0, 1.0, 1.0, 1.0, 1.0, 1.0, 1.0, 1.0, 1.0, 1.0, 1.0, 1.0, 1.0, 1.0, 1.0, 1.0, 1.0, 1.0, 1.0, 1.0, 1.0, 1.0, 1.0, 1.0, 1.0, 1.0, 1.0, 1.0, 1.0, 1.0, 1.0, 1.0, 1.0, 1.0, 1.0, 1.0, 1.0, 1.0, 1.0, 1.0, 1.0, 1.0, 1.0, 1.0, 1.0, 1.0, 1.0, 1.0, 1.0, 1.0, 1.0, 1.0, 1.0, 1.0, 1.0, 1.0, 1.0, 1.0, 1.0, 1.0, 1.0, 1.0, 1.0, 1.0, 1.0, 1.0, 1.0, 1.0, 1.0, 1.0, 1.0, 1.0, 1.0, 1.0, 1.0, 1.0, 1.0, 1.0, 1.0, 1.0, 1.0, 1.0, 1.0, 1.0, 1.0, 1.0, 1.0, 1.0, 1.0, 1.0, 1.0, 1.0, 1.0, 1.0, 1.0, 1.0, 1.0, 1.0, 1.0, 1.0, 1.0, 1.0, 1.0, 1.0, 1.0, 1.0, 1.0, 1.0, 1.0, 1.0, 1.0, 1.0, 1.0, 1.0, 1.0, 1.0, 1.0, 1.0, 1.0, 1.0, 1.0, 1.0, 1.0, 1.0, 1.0, 1.0, 1.0, 1.0, 1.0, 1.0, 1.0, 1.0, 1.0, 1.0, 1.0, 1.0, 1.0, 1.0, 1.0, 1.0, 1.0, 1.0, 1.0, 1.0, 1.0, 1.0, 1.0, 1.0, 1.0, 1.0, 1.0, 1.0, 1.0, 1.0, 1.0, 1.0, 1.0, 1.0, 1.0, 1.0, 1.0, 1.0, 1.0, 1.0, 1.0, 1.0, 1.0, 1.0, 1.0, 1.0, 1.0, 1.0, 1.0, 1.0, 1.0, 1.0, 1.0, 1.0, 1.0, 1.0, 1.0, 1.0, 1.0, 1.0, 1.0, 1.0, 1.0, 1.0, 1.0, 1.0, 1.0, 1.0, 1.0, 1.0, 1.0, 1.0, 1.0, 1.0, 1.0, 1.0, 1.0, 1.0, 1.0, 1.0, 1.0, 1.0, 1.0, 1.0, 1.0, 1.0, 1.0, 1.0, 1.0, 1.0, 1.0, 1.0, 1.0, 1.0, 1.0, 1.0, 1.0, 1.0, 1.0, 1.0, 1.0, 1.0, 1.0, 1.0, 1.0, 1.0, 1.0, 1.0, 1.0, 1.0, 1.0, 1.0, 1.0, 1.0, 1.0, 1.0, 1.0, 1.0, 1.0, 1.0, 1.0, 1.0, 1.0, 1.0, 1.0, 1.0, 1.0, 1.0, 1.0, 1.0, 1.0, 1.0, 1.0, 1.0, 1.0, 1.0, 1.0, 1.0, 1.0, 1.0, 1.0, 1.0, 1.0, 1.0, 1.0, 1.0, 1.0, 1.0, 1.0, 1.0, 1.0, 1.0, 1.0, 1.0, 1.0, 1.0, 1.0, 1.0, 1.0, 1.0, 1.0, 1.0, 1.0, 1.0, 1.0, 1.0, 1.0, 1.0, 1.0, 1.0, 1.0, 1.0, 1.0, 1.0, 1.0, 1.0, 1.0, 1.0, 1.0, 1.0, 1.0, 1.0, 1.0, 1.0, 1.0, 1.0, 1.0, 1.0, 1.0, 1.0, 1.0, 1.0, 1.0, 1.0, 1.0])
me_plasmapistolmesh.materials.append(mat_plasmapistolmaterial)
me_plasmapistolmesh.use_remesh_preserve_volume = False
me_plasmapistolmesh.use_remesh_preserve_attributes = False
me_plasmapistolmesh.use_mirror_vertex_groups = False
me_plasmapistolmesh.update()
arm_gunarmature = bpy.data.armatures.new('GunArmature')  # bones are not reproduced

# ---- objects
ob_gunarmature = bpy.data.objects.new('GunArmature', arm_gunarmature)
ob_plasmapistol = bpy.data.objects.new('PlasmaPistol', me_plasmapistolmesh)

# ---- transforms, parenting, visibility, modifiers, constraints
ob_gunarmature.location = (2.267e-16, 0.1224, 1.021)
ob_gunarmature.rotation_euler = (1.571, 2.22e-16, 2.22e-16)
ob_gunarmature.show_in_front = True
ob_gunarmature.lineart.crease_threshold = 0.0
ob_plasmapistol.parent = ob_gunarmature
ob_plasmapistol.matrix_parent_inverse = Matrix(((1.0, 2.22e-16, -2.22e-16, -2.719e-17), (2.22e-16, -4.371e-08, 1.0, -1.021), (2.22e-16, -1.0, -4.371e-08, 0.1224), (-0.0, 0.0, -0.0, 1.0)))
ob_plasmapistol.location = (0.0, 0.0, 0.0)
ob_plasmapistol.lock_rotations_4d = False
ob_plasmapistol.empty_display_type = 'ARROWS'
ob_plasmapistol.lineart.crease_threshold = 0.0
_vg = ob_plasmapistol.vertex_groups.new(name='PlasmaPistolSkeleton')
for _i, _w in zip([0, 1, 2, 3, 4, 5, 6, 7, 8, 9, 10, 11, 12, 13, 14, 15, 16, 17, 18, 19, 20, 21, 22, 23, 24, 25, 26, 27, 28, 29, 30, 31, 32, 33, 34, 35, 36, 37, 38, 39, 40, 41, 42, 43, 44, 45, 46, 47, 48, 49, 50, 51, 52, 53, 54, 55, 56, 57, 58, 59, 60, 61, 62, 63, 64, 65, 66, 67, 68, 69, 70, 71, 72, 73, 74, 75, 76, 77, 78, 79, 80, 81, 82, 83, 84, 85, 86, 87, 88, 89, 90, 91, 92, 93, 94, 95, 96, 97, 98, 99, 100, 101, 102, 103], [1.0, 1.0, 1.0, 1.0, 1.0, 1.0, 1.0, 1.0, 1.0, 1.0, 1.0, 1.0, 1.0, 1.0, 1.0, 1.0, 1.0, 1.0, 1.0, 1.0, 1.0, 1.0, 1.0, 1.0, 1.0, 1.0, 1.0, 1.0, 1.0, 1.0, 1.0, 1.0, 1.0, 1.0, 1.0, 1.0, 1.0, 1.0, 1.0, 1.0, 1.0, 1.0, 1.0, 1.0, 1.0, 1.0, 1.0, 1.0, 1.0, 1.0, 1.0, 1.0, 1.0, 1.0, 1.0, 1.0, 1.0, 1.0, 1.0, 1.0, 1.0, 1.0, 1.0, 1.0, 1.0, 1.0, 1.0, 1.0, 1.0, 1.0, 1.0, 1.0, 1.0, 1.0, 1.0, 1.0, 1.0, 1.0, 1.0, 1.0, 1.0, 1.0, 1.0, 1.0, 1.0, 1.0, 1.0, 1.0, 1.0, 1.0, 1.0, 1.0, 1.0, 1.0, 1.0, 1.0, 1.0, 1.0, 1.0, 1.0, 1.0, 1.0, 1.0, 1.0]): _vg.add([_i], _w, 'REPLACE')
_m = ob_plasmapistol.modifiers.new('Armature', 'ARMATURE')
_m.object = ob_gunarmature
_m.vertex_group = 'PlasmaPistolSkeleton'

# ---- collection membership
scene.collection.objects.link(ob_gunarmature)
col_collection_1.objects.link(ob_plasmapistol)

# ---- scene / render settings (as saved in the file)
scene.frame_start = 0; scene.frame_end = 7; scene.frame_set(0)
scene.render.engine = 'BLENDER_EEVEE_NEXT'
scene.render.resolution_percentage = 50
scene.render.dither_intensity = 0.0
scene.cycles.use_denoising = False
scene.cycles.samples = 128
scene.cycles.sampling_pattern = 'TABULATED_SOBOL'
scene.cycles.use_adaptive_sampling = False
scene.cycles.use_light_tree = False
scene.cycles.blur_glossy = 0.0
scene.cycles.sample_clamp_indirect = 0.0
scene.view_settings.view_transform = 'Standard'
bpy.context.view_layer.update()

# ---- added for rendering (the .blend has no active camera and no usable light): camera, sun
cam_auto = bpy.data.cameras.new('AutoCamera')
cam_auto.lens = 50.0
cam_auto.sensor_width = 36.0
cam_auto.clip_end = 1000.0
ob_auto_camera = bpy.data.objects.new('AutoCamera', cam_auto)
scene.collection.objects.link(ob_auto_camera)
ob_auto_camera.location = (9.12726, -12.7755, 7.04564)
ob_auto_camera.rotation_euler = (1.09748, -7.21219e-08, 0.694738)
scene.camera = ob_auto_camera
light_auto_sun = bpy.data.lights.new('AutoSun', 'SUN')
light_auto_sun.energy = 3.0
light_auto_sun.angle = 0.0523599
ob_auto_sun = bpy.data.objects.new('AutoSun', light_auto_sun)
scene.collection.objects.link(ob_auto_sun)
ob_auto_sun.rotation_euler = (0.872665, 0.174533, 0.523599)
bpy.context.view_layer.update()
